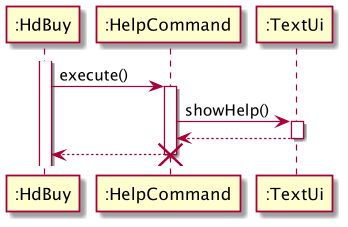

The diagram above was rendered by PlantUML. Its source (embedded in the PNG):
@startuml
'https://plantuml.com/sequence-diagram

activate ":HdBuy"
":HdBuy" -> ":HelpCommand": execute()
        activate ":HelpCommand"
        ":HelpCommand" -> ":TextUi": showHelp()
        activate ":TextUi"
        ":HelpCommand" <-- ":TextUi"
        deactivate ":TextUi"
        ":HdBuy" <-- ":HelpCommand"
        destroy ":HelpCommand"
@enduml